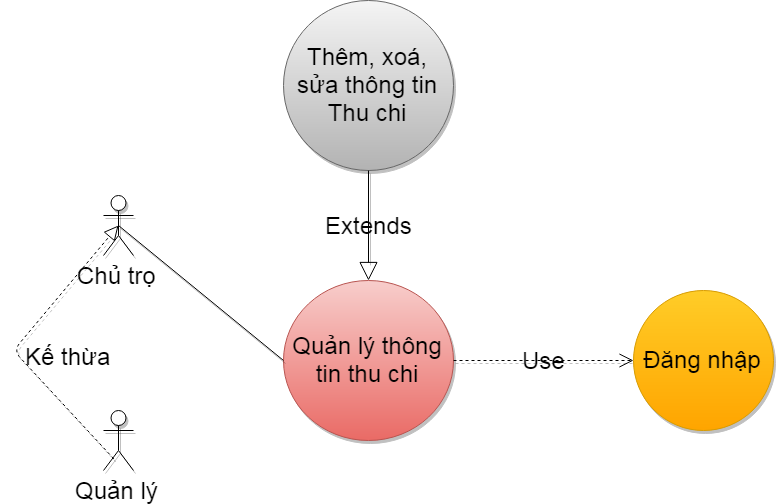

The diagram above was exported from draw.io. Its source (the exported page's mxGraphModel, read from the mxfile embedded in the PNG):
<mxGraphModel dx="1280" dy="1353" grid="1" gridSize="10" guides="1" tooltips="1" connect="1" arrows="1" fold="1" page="1" pageScale="1" pageWidth="1600" pageHeight="900" math="0" shadow="0">
  <root>
    <mxCell id="0" />
    <mxCell id="1" parent="0" />
    <mxCell id="2" value="Chủ trọ" style="shape=umlActor;verticalLabelPosition=bottom;labelBackgroundColor=none;verticalAlign=top;html=1;fontSize=24;shadow=1;" vertex="1" parent="1">
      <mxGeometry x="170" y="245" width="30" height="60" as="geometry" />
    </mxCell>
    <mxCell id="3" value="Quản lý" style="shape=umlActor;verticalLabelPosition=bottom;labelBackgroundColor=none;verticalAlign=top;html=1;fontSize=24;shadow=1;" vertex="1" parent="1">
      <mxGeometry x="170" y="460" width="30" height="60" as="geometry" />
    </mxCell>
    <mxCell id="4" value="Quản lý thông tin thu chi" style="ellipse;whiteSpace=wrap;html=1;fillColor=#f8cecc;gradientColor=#ea6b66;fontSize=24;strokeColor=#b85450;labelBackgroundColor=none;shadow=1;" vertex="1" parent="1">
      <mxGeometry x="350" y="330" width="170" height="160" as="geometry" />
    </mxCell>
    <mxCell id="5" value="Thêm, xoá, sửa thông tin Thu chi" style="ellipse;whiteSpace=wrap;html=1;fillColor=#f5f5f5;gradientColor=#b3b3b3;fontSize=24;strokeColor=#666666;labelBackgroundColor=none;shadow=1;" vertex="1" parent="1">
      <mxGeometry x="350" y="50" width="170" height="170" as="geometry" />
    </mxCell>
    <mxCell id="6" value="Đăng nhập" style="ellipse;whiteSpace=wrap;html=1;fillColor=#ffcd28;gradientColor=#ffa500;fontSize=24;strokeColor=#d79b00;labelBackgroundColor=none;shadow=1;" vertex="1" parent="1">
      <mxGeometry x="700" y="340" width="140" height="140" as="geometry" />
    </mxCell>
    <mxCell id="7" value="" style="endArrow=block;dashed=1;endFill=0;endSize=12;html=1;fontSize=16;exitX=0.344;exitY=0.806;exitDx=0;exitDy=0;exitPerimeter=0;entryX=0.5;entryY=0.5;entryDx=0;entryDy=0;entryPerimeter=0;labelBackgroundColor=none;shadow=1;" edge="1" source="3" target="2" parent="1">
      <mxGeometry width="160" relative="1" as="geometry">
        <mxPoint x="160" y="520" as="sourcePoint" />
        <mxPoint x="320" y="520" as="targetPoint" />
        <Array as="points">
          <mxPoint x="80" y="400" />
        </Array>
      </mxGeometry>
    </mxCell>
    <mxCell id="8" value="Kế thừa" style="text;html=1;resizable=0;points=[];autosize=1;align=left;verticalAlign=top;spacingTop=-4;fontSize=24;labelBackgroundColor=none;shadow=1;" vertex="1" parent="1">
      <mxGeometry x="90" y="390" width="70" height="20" as="geometry" />
    </mxCell>
    <mxCell id="9" value="" style="endArrow=none;html=1;fontSize=24;entryX=0;entryY=0.5;entryDx=0;entryDy=0;exitX=0.5;exitY=0.5;exitDx=0;exitDy=0;exitPerimeter=0;labelBackgroundColor=none;shadow=1;" edge="1" source="2" target="4" parent="1">
      <mxGeometry width="50" height="50" relative="1" as="geometry">
        <mxPoint x="70" y="620" as="sourcePoint" />
        <mxPoint x="120" y="570" as="targetPoint" />
      </mxGeometry>
    </mxCell>
    <mxCell id="10" value="Use" style="endArrow=open;endSize=12;dashed=1;html=1;fontSize=24;exitX=1;exitY=0.5;exitDx=0;exitDy=0;entryX=0;entryY=0.5;entryDx=0;entryDy=0;labelBackgroundColor=none;shadow=1;" edge="1" source="4" target="6" parent="1">
      <mxGeometry width="160" relative="1" as="geometry">
        <mxPoint x="70" y="570" as="sourcePoint" />
        <mxPoint x="230" y="570" as="targetPoint" />
      </mxGeometry>
    </mxCell>
    <mxCell id="11" value="Extends" style="endArrow=block;endSize=16;endFill=0;html=1;fontSize=24;entryX=0.5;entryY=0;entryDx=0;entryDy=0;labelBackgroundColor=none;shadow=1;" edge="1" source="5" target="4" parent="1">
      <mxGeometry width="160" relative="1" as="geometry">
        <mxPoint x="540" y="274" as="sourcePoint" />
        <mxPoint x="700" y="274" as="targetPoint" />
      </mxGeometry>
    </mxCell>
  </root>
</mxGraphModel>